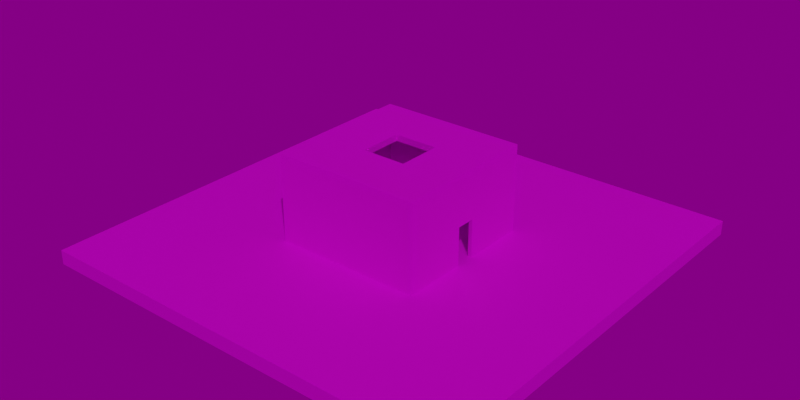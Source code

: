 # Source: room-bake-bench.blend  (saved by Blender 3.5.10; exported with 4.5.12 LTS)
import bpy
from mathutils import Matrix  # noqa: F401  (used for matrix-valued properties, if any)

bpy.ops.wm.read_factory_settings(use_empty=True)
scene = bpy.context.scene
scene.name = 'Scene'

# ---- collections
col_static = bpy.data.collections.new('Static'); scene.collection.children.link(col_static)
col_lights = bpy.data.collections.new('Lights'); col_static.children.link(col_lights)
col_dynamic = bpy.data.collections.new('Dynamic'); scene.collection.children.link(col_dynamic)
col_dynamic.hide_render = True
col_probes = bpy.data.collections.new('Probes'); scene.collection.children.link(col_probes)
col_env = bpy.data.collections.new('env'); scene.collection.children.link(col_env)

# ---- images (referenced by path relative to the original .blend; pixels are not part of the script)
import os
ASSET_DIR = os.environ.get("B2B_ASSET_DIR", "")  # directory of the original .blend (textures are referenced by path, not embedded)
HERE = os.path.dirname(os.path.abspath(__file__))  # packed textures are extracted next to this script under _unpacked/

def load_image(name, relpath, width, height, colorspace="sRGB"):
    """Load a texture the original file referenced (path relative to the .blend, or extracted next to this script)."""
    p = next((c for c in (os.path.join(HERE, relpath), os.path.join(ASSET_DIR, relpath)) if relpath and os.path.exists(c)), "")
    if p:
        img = bpy.data.images.load(p, check_existing=True)
        img.name = name
    else:  # same state as the original file: an image datablock whose file is absent (Cycles renders it pink)
        img = bpy.data.images.new(name, width, height)
        img.source = "FILE"
        img.filepath = "//" + (relpath or name)
    img.colorspace_settings.name = colorspace
    return img
img_bake_diffuse = load_image('bake_diffuse', 'bake.exr', 1024, 1024, 'Linear Rec.709')
img_diffuse = load_image('diffuse', 'bench_diffuse.jpg', 1024, 1024, 'sRGB')
img_rotes_rathaus_8k_hdr = load_image('rotes_rathaus_8k.hdr', 'rotes_rathaus_8k.hdr', 1024, 1024, 'Linear Rec.709')

# ---- materials (node trees are filled in below, after node groups)
mat_static_object_mat = bpy.data.materials.new('static_object_mat')
mat_cube_mat = bpy.data.materials.new('Cube mat')

# ---- material node trees
mat_static_object_mat.use_nodes = True; mat_static_object_mat.node_tree.nodes.clear()
_N = mat_static_object_mat.node_tree.nodes; _L = mat_static_object_mat.node_tree.links
n0 = _N.new('ShaderNodeBsdfPrincipled'); n0.name = 'Principled BSDF'; n0.location = (10, 300)
n0.distribution = 'GGX'
n0.subsurface_method = 'RANDOM_WALK_SKIN'
n0.inputs[3].default_value = 1.45
n0.inputs[27].default_value = (0.0, 0.0, 0.0, 1.0)
n0.inputs[28].default_value = 1.0
n1 = _N.new('ShaderNodeOutputMaterial'); n1.name = 'Material Output'; n1.location = (300, 300)
n2 = _N.new('ShaderNodeTexImage'); n2.name = 'Image Texture'; n2.location = (-292, 286)
n2.image = img_bake_diffuse
n3 = _N.new('ShaderNodeTexImage'); n3.name = 'Image Texture.001'; n3.location = (-300, -51)
n3.image = img_diffuse
_L.new(n0.outputs[0], n1.inputs[0])
_L.new(n3.outputs[0], n0.inputs[0])
n1.is_active_output = True
mat_cube_mat.use_nodes = True; mat_cube_mat.node_tree.nodes.clear()
_N = mat_cube_mat.node_tree.nodes; _L = mat_cube_mat.node_tree.links
n0 = _N.new('ShaderNodeBsdfPrincipled'); n0.name = 'Principled BSDF'; n0.location = (10, 300)
n0.distribution = 'GGX'
n0.subsurface_method = 'RANDOM_WALK_SKIN'
n0.inputs[3].default_value = 1.45
n0.inputs[27].default_value = (0.0, 0.0, 0.0, 1.0)
n0.inputs[28].default_value = 1.0
n1 = _N.new('ShaderNodeOutputMaterial'); n1.name = 'Material Output'; n1.location = (300, 300)
_L.new(n0.outputs[0], n1.inputs[0])
n1.is_active_output = True

# ---- world
world_world = bpy.data.worlds.new('World'); scene.world = world_world
world_world.use_nodes = True; world_world.node_tree.nodes.clear()
_N = world_world.node_tree.nodes; _L = world_world.node_tree.links
n0 = _N.new('ShaderNodeOutputWorld'); n0.name = 'World Output'; n0.location = (300, 300)
n1 = _N.new('ShaderNodeBackground'); n1.name = 'Background'; n1.location = (10, 300)
n1.inputs[1].default_value = 0.2
n2 = _N.new('ShaderNodeTexEnvironment'); n2.name = 'Environment Texture'; n2.location = (-280, 280)
n2.image = img_rotes_rathaus_8k_hdr
_L.new(n1.outputs[0], n0.inputs[0])
_L.new(n2.outputs[0], n1.inputs[0])
n0.is_active_output = True
world_world.color = (0.05088, 0.05088, 0.05088)
world_world.use_sun_shadow = False
world_world.sun_shadow_jitter_overblur = 0.0

# ---- lights
light_sun = bpy.data.lights.new('Sun', 'SUN')
light_sun.transmission_factor = 0.0
light_sun.energy = 1.0
light_light_south = bpy.data.lights.new('light-south', 'POINT')
light_light_south.transmission_factor = 0.0
light_light_south.energy = 30.0
light_light_south.shadow_soft_size = 0.1
light_light_south.shadow_maximum_resolution = 0.006
light_light_south.use_absolute_resolution = True
light_light_east = bpy.data.lights.new('light-east', 'POINT')
light_light_east.transmission_factor = 0.0
light_light_east.energy = 30.0
light_light_east.shadow_soft_size = 0.1
light_light_east.shadow_maximum_resolution = 0.006
light_light_east.use_absolute_resolution = True
light_light_west = bpy.data.lights.new('light-west', 'POINT')
light_light_west.transmission_factor = 0.0
light_light_west.energy = 30.0
light_light_west.shadow_soft_size = 0.1
light_light_west.shadow_maximum_resolution = 0.006
light_light_west.use_absolute_resolution = True
light_light_north = bpy.data.lights.new('light-north', 'POINT')
light_light_north.transmission_factor = 0.0
light_light_north.energy = 30.0
light_light_north.shadow_soft_size = 0.1
light_light_north.shadow_maximum_resolution = 0.006
light_light_north.use_absolute_resolution = True

# ---- meshes
me_walls_mesh = bpy.data.meshes.new('walls_mesh')
me_walls_mesh.from_pydata([(5.875, 0.7954, 0.6149), (5.875, -0.7954, 0.6149), (-5.875, 0.1005, 5.57), (-0.1007, -5.875, 5.57), (6.2, -0.8001, 0.6006), (-6.2, -6.2, 0.62), (6.2, 0.8001, 0.6006), (-6.2, 6.2, 0.62), (6.2, -0.8001, 3.814), (-6.2, -6.2, 7.394), (6.2, 0.8001, 3.814), (-6.2, 6.2, 7.394), (5.875, -0.1027, 5.568), (5.875, 0.1027, 5.568), (6.2, 6.2, 0.62), (6.2, -6.2, 0.62), (6.2, 6.2, 7.394), (6.2, -6.2, 7.394), (0.09859, 5.875, 5.572), (0.1007, -5.875, 5.57), (5.875, -0.09976, 5.771), (-0.1007, -5.875, 5.769), (5.875, 0.09976, 5.771), (-5.875, 0.1005, 5.768), (0.09859, 5.875, 5.769), (0.1007, -5.875, 5.769), (5.875, 0.7954, 3.811), (5.875, -0.7954, 3.811), (5.3, -0.1027, 5.568), (5.3, 0.1027, 5.568), (5.3, -0.09976, 5.771), (5.3, 0.09976, 5.771), (5.875, -5.875, 0.62), (-5.875, -0.1005, 5.57), (5.875, -5.875, 7.394), (-5.875, -0.1005, 5.768), (0.1007, -5.227, 5.57), (-0.1007, -5.227, 5.57), (0.1007, -5.227, 5.769), (-0.1007, -5.227, 5.769), (-5.875, -5.875, 0.62), (-0.09859, 5.875, 5.572), (-0.09859, 5.875, 5.769), (-5.875, -5.875, 7.394), (-5.256, -0.1005, 5.57), (-5.256, 0.1005, 5.57), (-5.256, 0.1005, 5.768), (-5.256, -0.1005, 5.768), (-5.875, 5.875, 0.62), (5.875, 5.875, 0.62), (-5.875, 5.875, 7.394), (5.875, 5.875, 7.394), (-0.09859, 5.214, 5.572), (0.09859, 5.214, 5.572), (-0.09859, 5.214, 5.769), (0.09859, 5.214, 5.769)], [], [(7, 5, 9, 11), (41, 18, 53, 52), (23, 35, 47, 46), (21, 25, 38, 39), (14, 7, 11, 16), (5, 15, 17, 9), (8, 10, 16, 17), (10, 6, 14, 16), (4, 8, 17, 15), (27, 1, 32, 34), (0, 26, 51, 49), (12, 20, 30, 28), (8, 4, 1, 27), (8, 27, 26, 10), (10, 26, 0, 6), (4, 6, 0, 1), (22, 20, 34, 51), (12, 13, 26, 27), (20, 12, 27, 34), (13, 22, 51, 26), (29, 28, 30, 31), (20, 22, 31, 30), (22, 13, 29, 31), (13, 12, 28, 29), (3, 19, 32, 40), (19, 25, 34, 32), (25, 21, 43, 34), (21, 3, 40, 43), (36, 37, 39, 38), (19, 3, 37, 36), (3, 21, 39, 37), (25, 19, 36, 38), (43, 35, 23, 50), (48, 2, 33, 40), (40, 33, 35, 43), (48, 50, 23, 2), (44, 45, 46, 47), (33, 2, 45, 44), (35, 33, 44, 47), (2, 23, 46, 45), (18, 41, 48, 49), (41, 42, 50, 48), (24, 18, 49, 51), (42, 24, 51, 50), (52, 53, 55, 54), (24, 42, 54, 55), (42, 41, 52, 54), (18, 24, 55, 53)])
_uv = me_walls_mesh.uv_layers.new(name='UVMap')
_uv.uv.foreach_set('vector', [0.6312, 0.6587, 0.6312, 0.475, 0.7315, 0.475, 0.7315, 0.6587, 0.931, 0.1102, 0.9311, 0.1082, 0.9319, 0.1091, 0.9319, 0.1092, 0.7073, 0.7882, 0.7072, 0.7901, 0.7062, 0.7893, 0.7062, 0.7891, 0.852, 0.7886, 0.8519, 0.7905, 0.8509, 0.7897, 0.8509, 0.7895, 0.432, 0.8149, 0.432, 0.6312, 0.5323, 0.6312, 0.5323, 0.8149, 0.7752, 0.6587, 0.7752, 0.475, 0.8755, 0.475, 0.8755, 0.6587, 0.6788, 0.3513, 0.6788, 0.3276, 0.7318, 0.2476, 0.7318, 0.4313, 0.6788, 0.3276, 0.6312, 0.3276, 0.6315, 0.2476, 0.7318, 0.2476, 0.6312, 0.3513, 0.6788, 0.3513, 0.7318, 0.4313, 0.6315, 0.4313, 0.8289, 0.3471, 0.8763, 0.3474, 0.8758, 0.4227, 0.7755, 0.4221, 0.8763, 0.3234, 0.8287, 0.3233, 0.7755, 0.2476, 0.8763, 0.2477, 0.8018, 0.3361, 0.7999, 0.3362, 0.8008, 0.3351, 0.801, 0.3352, 0.2381, 0.8727, 0.2392, 0.8251, 0.244, 0.8254, 0.2429, 0.8727, 0.2381, 0.8727, 0.2429, 0.8727, 0.2429, 0.8963, 0.2381, 0.8964, 0.2381, 0.8964, 0.2429, 0.8963, 0.244, 0.9436, 0.2392, 0.944, 0.2924, 0.8251, 0.2924, 0.8488, 0.2876, 0.8487, 0.2876, 0.8252, 0.7999, 0.3341, 0.7999, 0.3362, 0.7755, 0.4221, 0.7755, 0.2476, 0.8018, 0.3361, 0.8019, 0.3341, 0.8287, 0.3233, 0.8289, 0.3471, 0.7999, 0.3362, 0.8018, 0.3361, 0.8289, 0.3471, 0.7755, 0.4221, 0.8019, 0.3341, 0.7999, 0.3341, 0.7755, 0.2476, 0.8287, 0.3233, 0.801, 0.3351, 0.801, 0.3352, 0.8009, 0.3352, 0.8009, 0.3351, 0.7999, 0.3362, 0.7999, 0.3341, 0.801, 0.335, 0.801, 0.3353, 0.7999, 0.3341, 0.8019, 0.3341, 0.801, 0.3351, 0.8008, 0.3351, 0.8019, 0.3341, 0.8018, 0.3361, 0.801, 0.3352, 0.801, 0.3351, 0.85, 0.7887, 0.85, 0.7906, 0.7763, 0.8767, 0.776, 0.7023, 0.85, 0.7906, 0.8519, 0.7905, 0.8769, 0.8769, 0.7763, 0.8767, 0.8519, 0.7905, 0.852, 0.7886, 0.8769, 0.7024, 0.8769, 0.8769, 0.852, 0.7886, 0.85, 0.7887, 0.776, 0.7023, 0.8769, 0.7024, 0.8509, 0.7897, 0.8509, 0.7896, 0.8509, 0.7896, 0.8509, 0.7897, 0.85, 0.7906, 0.85, 0.7887, 0.8509, 0.7896, 0.8509, 0.7897, 0.85, 0.7887, 0.852, 0.7886, 0.851, 0.7896, 0.8509, 0.7896, 0.8519, 0.7905, 0.85, 0.7906, 0.8509, 0.7897, 0.851, 0.7896, 0.7324, 0.8768, 0.7072, 0.7901, 0.7073, 0.7882, 0.7319, 0.7023, 0.6316, 0.7024, 0.7053, 0.7882, 0.7053, 0.7901, 0.6312, 0.8768, 0.6312, 0.8768, 0.7053, 0.7901, 0.7072, 0.7901, 0.7324, 0.8768, 0.6316, 0.7024, 0.7319, 0.7023, 0.7073, 0.7882, 0.7053, 0.7882, 0.7061, 0.7892, 0.7061, 0.7891, 0.7062, 0.7891, 0.7062, 0.7892, 0.7053, 0.7901, 0.7053, 0.7882, 0.7061, 0.7891, 0.7061, 0.7892, 0.7072, 0.7901, 0.7053, 0.7901, 0.7061, 0.7892, 0.7063, 0.7892, 0.7053, 0.7882, 0.7073, 0.7882, 0.7063, 0.7892, 0.7061, 0.7891, 0.9311, 0.1082, 0.931, 0.1102, 0.8573, 0.1963, 0.857, 0.02181, 0.931, 0.1102, 0.9329, 0.11, 0.9579, 0.1965, 0.8573, 0.1963, 0.933, 0.1082, 0.9311, 0.1082, 0.857, 0.02181, 0.9579, 0.02197, 0.9329, 0.11, 0.933, 0.1082, 0.9579, 0.02197, 0.9579, 0.1965, 0.9319, 0.1092, 0.9319, 0.1091, 0.932, 0.1091, 0.932, 0.1092, 0.933, 0.1082, 0.9329, 0.11, 0.9319, 0.1092, 0.9319, 0.1091, 0.9329, 0.11, 0.931, 0.1102, 0.9319, 0.1092, 0.932, 0.1091, 0.9311, 0.1082, 0.933, 0.1082, 0.932, 0.1092, 0.9319, 0.1091])
me_walls_mesh.materials.append(mat_static_object_mat)
me_walls_mesh.use_mirror_vertex_groups = False
me_walls_mesh.update()
me_floor_mesh = bpy.data.meshes.new('floor_mesh')
me_floor_mesh.from_pydata([(-18.0, -18.0, -1.1), (-10.37, -10.37, 0.1), (-18.0, 18.0, -1.1), (-10.37, 10.37, 0.1), (18.0, -18.0, -1.1), (10.37, -10.37, 0.1), (18.0, 18.0, -1.1), (10.37, 10.37, 0.1), (-18.0, -18.0, 0.1), (-18.0, 18.0, 0.1), (18.0, 18.0, 0.1), (18.0, -18.0, 0.1)], [], [(0, 8, 9, 2), (2, 9, 10, 6), (6, 10, 11, 4), (4, 11, 8, 0), (2, 6, 4, 0), (7, 3, 1, 5), (1, 3, 9, 8), (3, 7, 10, 9), (7, 5, 11, 10), (5, 1, 8, 11)])
_uv = me_floor_mesh.uv_layers.new(name='UVMap')
_uv.uv.foreach_set('vector', [0.2124, 0.3969, 0.2186, 0.4031, 0.03411, 0.5876, 0.02796, 0.5814, 0.02796, 0.2124, 0.02181, 0.2063, 0.2063, 0.02181, 0.2124, 0.02796, 0.5814, 0.02796, 0.5876, 0.03411, 0.4031, 0.2186, 0.3969, 0.2124, 0.3969, 0.2124, 0.4031, 0.2186, 0.2186, 0.4031, 0.2124, 0.3969, 0.02796, 0.2124, 0.2124, 0.02796, 0.3969, 0.2124, 0.2124, 0.3969, 0.3883, 0.7815, 0.2381, 0.7815, 0.2381, 0.6312, 0.3883, 0.6312, 0.2968, 0.4031, 0.4031, 0.5093, 0.4031, 0.5876, 0.2186, 0.4031, 0.4031, 0.5093, 0.5093, 0.4031, 0.5876, 0.4031, 0.4031, 0.5876, 0.5093, 0.4031, 0.4031, 0.2968, 0.4031, 0.2186, 0.5876, 0.4031, 0.4031, 0.2968, 0.2968, 0.4031, 0.2186, 0.4031, 0.4031, 0.2186])
me_floor_mesh.materials.append(mat_static_object_mat)
me_floor_mesh.update()
me_roof_mesh = bpy.data.meshes.new('roof_mesh')
me_roof_mesh.from_pydata([(-6.2, -6.2, 7.394), (-6.2, 6.2, 7.394), (-1.844, -1.844, 7.394), (-1.844, 1.844, 7.394), (6.2, 6.2, 7.394), (6.2, -6.2, 7.394), (1.844, -1.844, 7.394), (1.844, 1.844, 7.394), (5.875, -5.875, 7.394), (-5.875, -5.875, 7.394), (-5.875, 5.875, 7.394), (5.875, 5.875, 7.394), (6.202, -6.202, 7.919), (-6.202, -6.202, 7.919), (6.202, 6.202, 7.919), (-6.202, 6.202, 7.919), (1.844, -1.844, 7.919), (-1.844, -1.844, 7.919), (1.844, 1.844, 7.919), (-1.844, 1.844, 7.919)], [], [(6, 7, 18, 16), (7, 3, 19, 18), (17, 13, 12, 16), (16, 12, 14, 18), (19, 15, 13, 17), (18, 14, 15, 19), (3, 2, 17, 19), (2, 6, 16, 17), (0, 5, 12, 13), (5, 4, 14, 12), (4, 1, 15, 14), (1, 0, 13, 15), (10, 3, 2, 9), (11, 7, 3, 10), (8, 6, 7, 11), (9, 2, 6, 8)])
_uv = me_roof_mesh.uv_layers.new(name='UVMap')
_uv.uv.foreach_set('vector', [0.5759, 0.6854, 0.5759, 0.6312, 0.5836, 0.6312, 0.5836, 0.6854, 0.5759, 0.8479, 0.5759, 0.7938, 0.5836, 0.7938, 0.5836, 0.8479, 0.7494, 0.14, 0.8134, 0.204, 0.6312, 0.204, 0.6952, 0.14, 0.6952, 0.14, 0.6312, 0.204, 0.6312, 0.02181, 0.6952, 0.08582, 0.7494, 0.08582, 0.8134, 0.02181, 0.8134, 0.204, 0.7494, 0.14, 0.6952, 0.08582, 0.6312, 0.02181, 0.8134, 0.02181, 0.7494, 0.08582, 0.5759, 0.7938, 0.5759, 0.7396, 0.5836, 0.7396, 0.5836, 0.7938, 0.5759, 0.7396, 0.5759, 0.6854, 0.5836, 0.6854, 0.5836, 0.7396, 0.9191, 0.6571, 0.9191, 0.475, 0.9269, 0.475, 0.9269, 0.6572, 0.9199, 0.4298, 0.9199, 0.2477, 0.9276, 0.2476, 0.9276, 0.4299, 0.9205, 0.8845, 0.9205, 0.7023, 0.9282, 0.7023, 0.9282, 0.8845, 0.9705, 0.6571, 0.9705, 0.475, 0.9782, 0.475, 0.9782, 0.6572, 0.1944, 0.8038, 0.1352, 0.7446, 0.1352, 0.6904, 0.1944, 0.6312, 0.02181, 0.8038, 0.08103, 0.7446, 0.1352, 0.7446, 0.1944, 0.8038, 0.02181, 0.6312, 0.08103, 0.6904, 0.08103, 0.7446, 0.02181, 0.8038, 0.1944, 0.6312, 0.1352, 0.6904, 0.08103, 0.6904, 0.02181, 0.6312])
_uv.active_render = True
_uv = me_roof_mesh.uv_layers.new(name='LightMap')
_uv.uv.foreach_set('vector', [0.5262, 0.1579, 0.5262, 0.01338, 0.5467, 0.01338, 0.5467, 0.1579, 0.5262, 0.5916, 0.5262, 0.447, 0.5467, 0.447, 0.5467, 0.5916, 0.3287, 0.1841, 0.4994, 0.01338, 0.01338, 0.01338, 0.1841, 0.1841, 0.1841, 0.1841, 0.01338, 0.01338, 0.01338, 0.4994, 0.1841, 0.3287, 0.3287, 0.3287, 0.4994, 0.4994, 0.4994, 0.01338, 0.3287, 0.1841, 0.1841, 0.3287, 0.01338, 0.4994, 0.4994, 0.4994, 0.3287, 0.3287, 0.5262, 0.447, 0.5262, 0.3025, 0.5467, 0.3025, 0.5467, 0.447, 0.5262, 0.3025, 0.5262, 0.1579, 0.5467, 0.1579, 0.5467, 0.3025, 0.5735, 0.4993, 0.5735, 0.01344, 0.594, 0.01338, 0.594, 0.4994, 0.6208, 0.4993, 0.6208, 0.01344, 0.6413, 0.01338, 0.6413, 0.4994, 0.6681, 0.4993, 0.6681, 0.01344, 0.6887, 0.01338, 0.6887, 0.4994, 0.7154, 0.4993, 0.7154, 0.01344, 0.736, 0.01338, 0.736, 0.4994, 0.01338, 0.5262, 0.1713, 0.6841, 0.1713, 0.8287, 0.01338, 0.9866, 0.4738, 0.5262, 0.3159, 0.6841, 0.1713, 0.6841, 0.01338, 0.5262, 0.4738, 0.9866, 0.3159, 0.8287, 0.3159, 0.6841, 0.4738, 0.5262, 0.01338, 0.9866, 0.1713, 0.8287, 0.3159, 0.8287, 0.4738, 0.9866])
me_roof_mesh.materials.append(mat_static_object_mat)
me_roof_mesh.use_mirror_vertex_groups = False
me_roof_mesh.update()
me_cube_mesh = bpy.data.meshes.new('Cube mesh')
me_cube_mesh.from_pydata([(-1.0, -1.0, -1.0), (-1.0, -1.0, 1.0), (-1.0, 1.0, -1.0), (-1.0, 1.0, 1.0), (1.0, -1.0, -1.0), (1.0, -1.0, 1.0), (1.0, 1.0, -1.0), (1.0, 1.0, 1.0)], [], [(0, 1, 3, 2), (2, 3, 7, 6), (6, 7, 5, 4), (4, 5, 1, 0), (2, 6, 4, 0), (7, 3, 1, 5)])
_uv = me_cube_mesh.uv_layers.new(name='UVMap')
_uv.uv.foreach_set('vector', [0.3361, 0.8251, 0.3361, 0.8251, 0.3361, 0.8251, 0.3361, 0.8251, 0.3361, 0.8251, 0.3361, 0.8251, 0.3361, 0.8252, 0.3361, 0.8252, 0.3361, 0.8252, 0.3361, 0.8252, 0.3361, 0.8252, 0.3361, 0.8252, 0.3361, 0.8252, 0.3361, 0.8252, 0.3361, 0.8253, 0.3361, 0.8253, 0.336, 0.8252, 0.3361, 0.8252, 0.3361, 0.8252, 0.336, 0.8252, 0.3361, 0.8252, 0.3362, 0.8252, 0.3362, 0.8252, 0.3361, 0.8252])
me_cube_mesh.materials.append(mat_cube_mat)
me_cube_mesh.update()

# ---- objects
ob_room_walls = bpy.data.objects.new('Room-walls', me_walls_mesh)
ob_floor = bpy.data.objects.new('floor', me_floor_mesh)
ob_room_roof = bpy.data.objects.new('Room-roof', me_roof_mesh)
ob_sun = bpy.data.objects.new('Sun', light_sun)
ob_sun_placeholder = bpy.data.objects.new('Sun_Placeholder', None)
ob_light_south = bpy.data.objects.new('light-south', light_light_south)
ob_light_east = bpy.data.objects.new('light-east', light_light_east)
ob_light_west = bpy.data.objects.new('light-west', light_light_west)
ob_light_north = bpy.data.objects.new('light-north', light_light_north)
ob_cube = bpy.data.objects.new('Cube', me_cube_mesh)
ob_out_south = bpy.data.objects.new('out-south', None)
ob_out_north = bpy.data.objects.new('out-north', None)
ob_out_east = bpy.data.objects.new('out-east', None)
ob_out_west = bpy.data.objects.new('out-west', None)
ob_reflectioncubemap = bpy.data.objects.new('ReflectionCubemap', None)
ob_reflectioncubemap_001 = bpy.data.objects.new('ReflectionCubemap.001', None)
ob_out_top = bpy.data.objects.new('out-top', None)
ob_inside = bpy.data.objects.new('inside', None)

# ---- transforms, parenting, visibility, modifiers, constraints
ob_room_walls.location = (-1.297, 0.3853, -7.601)
ob_room_walls.scale = (2.3, 2.3, 2.3)
ob_room_walls.lock_rotations_4d = False
ob_room_walls.empty_display_type = 'ARROWS'
ob_room_walls.lineart.crease_threshold = 0.0
ob_floor.location = (-1.297, 0.3853, -6.379)
ob_floor.scale = (2.3, 2.3, 2.3)
ob_room_roof.location = (-1.297, 0.3853, -7.601)
ob_room_roof.scale = (2.3, 2.3, 2.3)
ob_room_roof.lock_rotations_4d = False
ob_room_roof.empty_display_type = 'ARROWS'
ob_room_roof.lineart.crease_threshold = 0.0
ob_sun.location = (40.44, -11.11, 50.26)
ob_sun.rotation_euler = (0.5361, 0.5733, 0.09735)
ob_sun.scale = (2.3, 2.3, 2.3)
ob_sun_placeholder.location = (-1.297, 0.3853, -6.173)
ob_sun_placeholder.scale = (2.3, 2.3, 2.3)
_c = ob_sun_placeholder.constraints.new('COPY_LOCATION'); _c.name = 'Copy Location'
_c.active = False
_c.target = ob_sun
_c = ob_sun_placeholder.constraints.new('COPY_ROTATION'); _c.name = 'Copy Rotation'
_c.target = ob_sun
ob_light_south.location = (-1.281, -12.53, 6.172)
ob_light_south.rotation_euler = (0.6503, 0.05522, 1.866)
ob_light_south.scale = (2.3, 2.3, 2.3)
ob_light_south.lock_rotations_4d = False
ob_light_south.empty_display_type = 'ARROWS'
ob_light_south.color = (0.0, 0.0, 0.0, 0.0)
ob_light_south.lineart.crease_threshold = 0.0
ob_light_east.location = (11.72, 0.4721, 6.172)
ob_light_east.rotation_euler = (0.6503, 0.05522, 1.866)
ob_light_east.scale = (2.3, 2.3, 2.3)
ob_light_east.lock_rotations_4d = False
ob_light_east.empty_display_type = 'ARROWS'
ob_light_east.color = (0.0, 0.0, 0.0, 0.0)
ob_light_east.lineart.crease_threshold = 0.0
ob_light_west.location = (-14.28, 0.4721, 6.172)
ob_light_west.rotation_euler = (0.6503, 0.05522, 1.866)
ob_light_west.scale = (2.3, 2.3, 2.3)
ob_light_west.lock_rotations_4d = False
ob_light_west.empty_display_type = 'ARROWS'
ob_light_west.color = (0.0, 0.0, 0.0, 0.0)
ob_light_west.lineart.crease_threshold = 0.0
ob_light_north.location = (-1.281, 13.47, 6.172)
ob_light_north.rotation_euler = (0.6503, 0.05522, 1.866)
ob_light_north.scale = (2.3, 2.3, 2.3)
ob_light_north.lock_rotations_4d = False
ob_light_north.empty_display_type = 'ARROWS'
ob_light_north.color = (0.0, 0.0, 0.0, 0.0)
ob_light_north.lineart.crease_threshold = 0.0
ob_cube.location = (-1.297, 0.3853, -3.541)
ob_cube.scale = (1.363, 1.363, 1.363)
ob_out_south.location = (-1.521, -18.88, 9.606)
ob_out_south.scale = (24.01, 4.998, 15.9)
ob_out_south.empty_image_offset = (0.0, 0.0)
ob_out_north.location = (-1.521, 19.33, 9.606)
ob_out_north.scale = (24.01, 4.998, 15.9)
ob_out_north.empty_image_offset = (0.0, 0.0)
ob_out_east.location = (18.36, 0.2486, 9.606)
ob_out_east.rotation_euler = (0.0, -0.0, -1.571)
ob_out_east.scale = (14.05, 3.978, 15.9)
ob_out_east.empty_image_offset = (0.0, 0.0)
ob_out_west.location = (-20.82, 0.2486, 9.606)
ob_out_west.rotation_euler = (0.0, -0.0, -1.571)
ob_out_west.scale = (14.05, 3.978, 15.9)
ob_out_west.empty_image_offset = (0.0, 0.0)
ob_reflectioncubemap.location = (-1.297, 0.3853, 2.306)
ob_reflectioncubemap.scale = (6.67, 6.67, 3.711)
ob_reflectioncubemap.empty_image_offset = (0.0, 0.0)
ob_reflectioncubemap_001.location = (-1.297, 0.3853, 16.83)
ob_reflectioncubemap_001.scale = (2.3, 2.3, 2.3)
ob_reflectioncubemap_001.empty_image_offset = (0.0, 0.0)
ob_out_top.location = (-1.297, 0.3853, 17.91)
ob_out_top.scale = (14.25, 14.25, 7.62)
ob_out_top.empty_image_offset = (0.0, 0.0)
ob_inside.location = (-1.297, 0.3853, 2.495)
ob_inside.scale = (14.25, 14.25, 7.949)
ob_inside.empty_image_offset = (0.0, 0.0)

# ---- collection membership
col_static.objects.link(ob_room_walls)
col_static.objects.link(ob_floor)
col_static.objects.link(ob_room_roof)
col_lights.objects.link(ob_sun)
col_lights.objects.link(ob_sun_placeholder)
col_lights.objects.link(ob_light_south)
col_lights.objects.link(ob_light_east)
col_lights.objects.link(ob_light_west)
col_lights.objects.link(ob_light_north)
col_dynamic.objects.link(ob_cube)
col_probes.objects.link(ob_out_south)
col_probes.objects.link(ob_out_north)
col_probes.objects.link(ob_out_east)
col_probes.objects.link(ob_out_west)
col_probes.objects.link(ob_reflectioncubemap)
col_probes.objects.link(ob_reflectioncubemap_001)
col_probes.objects.link(ob_out_top)
col_probes.objects.link(ob_inside)
col_env.objects.link(ob_floor)
col_env.objects.link(ob_sun)

# ---- scene / render settings (as saved in the file)
scene.frame_start = 1; scene.frame_end = 250; scene.frame_set(1)
scene.render.engine = 'CYCLES'
scene.render.image_settings.file_format = 'OPEN_EXR'
scene.render.image_settings.color_depth = '32'
scene.render.resolution_x = 1024
scene.render.resolution_y = 512
scene.cycles.shading_system = True
scene.cycles.samples = 1024
scene.cycles.sampling_pattern = 'TABULATED_SOBOL'
scene.cycles.adaptive_threshold = 0.1
scene.cycles.max_bounces = 8
scene.cycles.transmission_bounces = 0
scene.cycles.bake_type = 'DIFFUSE'
scene.view_settings.view_transform = 'Filmic'
bpy.context.view_layer.update()

# ---- added for rendering (the .blend has no active camera): camera
cam_auto = bpy.data.cameras.new('AutoCamera')
cam_auto.lens = 50.0
cam_auto.sensor_width = 36.0
cam_auto.clip_end = 1927.61
ob_auto_camera = bpy.data.objects.new('AutoCamera', cam_auto)
scene.collection.objects.link(ob_auto_camera)
ob_auto_camera.location = (108.539, -131.418, 88.7204)
ob_auto_camera.rotation_euler = (1.09748, -7.21219e-08, 0.694738)
scene.camera = ob_auto_camera
bpy.context.view_layer.update()
